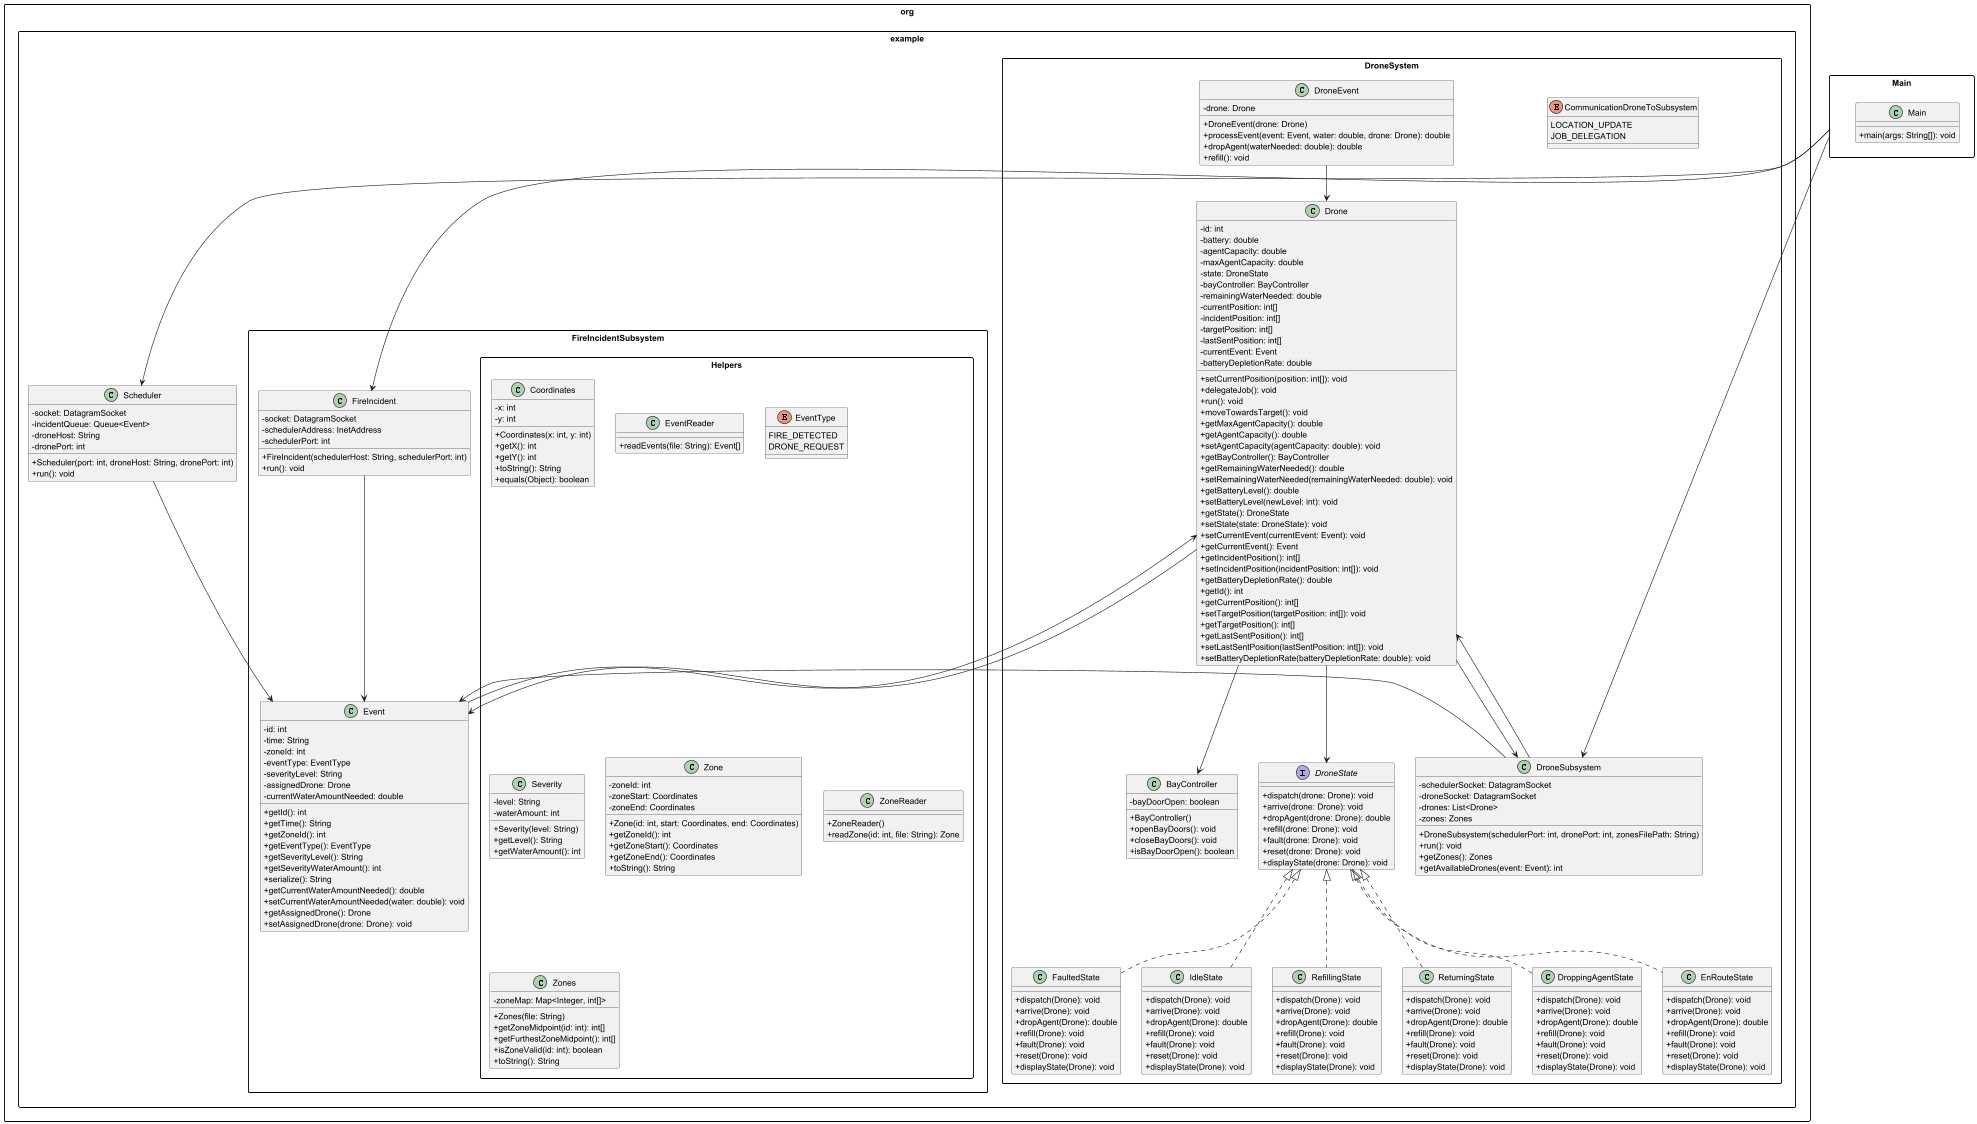

The diagram above was rendered by PlantUML. Its source (embedded in the PNG):
@startuml
skinparam packageStyle rectangle
skinparam classAttributeIconSize 0

package "Main" {
  class Main {
    + main(args: String[]): void
  }
}

package "org.example" {
  class Scheduler {
    - socket: DatagramSocket
    - incidentQueue: Queue<Event>
    - droneHost: String
    - dronePort: int
    + Scheduler(port: int, droneHost: String, dronePort: int)
    + run(): void
  }

  package DroneSystem {
    class BayController {
      - bayDoorOpen: boolean
      + BayController()
      + openBayDoors(): void
      + closeBayDoors(): void
      + isBayDoorOpen(): boolean
    }

    enum CommunicationDroneToSubsystem {
      LOCATION_UPDATE
      JOB_DELEGATION
    }

    interface DroneState {
      + dispatch(drone: Drone): void
      + arrive(drone: Drone): void
      + dropAgent(drone: Drone): double
      + refill(drone: Drone): void
      + fault(drone: Drone): void
      + reset(drone: Drone): void
      + displayState(drone: Drone): void
    }

    class Drone {
      - id: int
      - battery: double
      - agentCapacity: double
      - maxAgentCapacity: double
      - state: DroneState
      - bayController: BayController
      - remainingWaterNeeded: double
      - currentPosition: int[]
      - incidentPosition: int[]
      - targetPosition: int[]
      - lastSentPosition: int[]
      - currentEvent: Event
      - batteryDepletionRate: double
      + setCurrentPosition(position: int[]): void
      + delegateJob(): void
      + run(): void
      + moveTowardsTarget(): void
      + getMaxAgentCapacity(): double
      + getAgentCapacity(): double
      + setAgentCapacity(agentCapacity: double): void
      + getBayController(): BayController
      + getRemainingWaterNeeded(): double
      + setRemainingWaterNeeded(remainingWaterNeeded: double): void
      + getBatteryLevel(): double
      + setBatteryLevel(newLevel: int): void
      + getState(): DroneState
      + setState(state: DroneState): void
      + setCurrentEvent(currentEvent: Event): void
      + getCurrentEvent(): Event
      + getIncidentPosition(): int[]
      + setIncidentPosition(incidentPosition: int[]): void
      + getBatteryDepletionRate(): double
      + getId(): int
      + getCurrentPosition(): int[]
      + setTargetPosition(targetPosition: int[]): void
      + getTargetPosition(): int[]
      + getLastSentPosition(): int[]
      + setLastSentPosition(lastSentPosition: int[]): void
      + setBatteryDepletionRate(batteryDepletionRate: double): void
    }

    class DroneEvent {
      - drone: Drone
      + DroneEvent(drone: Drone)
      + processEvent(event: Event, water: double, drone: Drone): double
      + dropAgent(waterNeeded: double): double
      + refill(): void
    }

    class DroneSubsystem {
      - schedulerSocket: DatagramSocket
      - droneSocket: DatagramSocket
      - drones: List<Drone>
      - zones: Zones
      + DroneSubsystem(schedulerPort: int, dronePort: int, zonesFilePath: String)
      + run(): void
      + getZones(): Zones
      + getAvailableDrones(event: Event): int
    }

      class DroppingAgentState {
        + dispatch(Drone): void
        + arrive(Drone): void
        + dropAgent(Drone): double
        + refill(Drone): void
        + fault(Drone): void
        + reset(Drone): void
        + displayState(Drone): void
      }

      class EnRouteState {
        + dispatch(Drone): void
        + arrive(Drone): void
        + dropAgent(Drone): double
        + refill(Drone): void
        + fault(Drone): void
        + reset(Drone): void
        + displayState(Drone): void
      }

      class FaultedState {
        + dispatch(Drone): void
        + arrive(Drone): void
        + dropAgent(Drone): double
        + refill(Drone): void
        + fault(Drone): void
        + reset(Drone): void
        + displayState(Drone): void
      }

      class IdleState {
        + dispatch(Drone): void
        + arrive(Drone): void
        + dropAgent(Drone): double
        + refill(Drone): void
        + fault(Drone): void
        + reset(Drone): void
        + displayState(Drone): void
      }

      class RefillingState {
        + dispatch(Drone): void
        + arrive(Drone): void
        + dropAgent(Drone): double
        + refill(Drone): void
        + fault(Drone): void
        + reset(Drone): void
        + displayState(Drone): void
      }

      class ReturningState {
        + dispatch(Drone): void
        + arrive(Drone): void
        + dropAgent(Drone): double
        + refill(Drone): void
        + fault(Drone): void
        + reset(Drone): void
        + displayState(Drone): void
      }
  }

  package FireIncidentSubsystem {
    class FireIncident {
      - socket: DatagramSocket
      - schedulerAddress: InetAddress
      - schedulerPort: int
      + FireIncident(schedulerHost: String, schedulerPort: int)
      + run(): void
    }

    class Event {
      - id: int
      - time: String
      - zoneId: int
      - eventType: EventType
      - severityLevel: String
      - assignedDrone: Drone
      - currentWaterAmountNeeded: double
      + getId(): int
      + getTime(): String
      + getZoneId(): int
      + getEventType(): EventType
      + getSeverityLevel(): String
      + getSeverityWaterAmount(): int
      + serialize(): String
      + getCurrentWaterAmountNeeded(): double
      + setCurrentWaterAmountNeeded(water: double): void
      + getAssignedDrone(): Drone
      + setAssignedDrone(drone: Drone): void
    }

    package Helpers {
      class Coordinates {
        - x: int
        - y: int
        + Coordinates(x: int, y: int)
        + getX(): int
        + getY(): int
        + toString(): String
        + equals(Object): boolean
      }

      class EventReader {
        + readEvents(file: String): Event[]
      }

      enum EventType {
        FIRE_DETECTED
        DRONE_REQUEST
      }

      class Severity {
        - level: String
        - waterAmount: int
        + Severity(level: String)
        + getLevel(): String
        + getWaterAmount(): int
      }

      class Zone {
        - zoneId: int
        - zoneStart: Coordinates
        - zoneEnd: Coordinates
        + Zone(id: int, start: Coordinates, end: Coordinates)
        + getZoneId(): int
        + getZoneStart(): Coordinates
        + getZoneEnd(): Coordinates
        + toString(): String
      }

      class ZoneReader {
        + ZoneReader()
        + readZone(id: int, file: String): Zone
      }

      class Zones {
        - zoneMap: Map<Integer, int[]>
        + Zones(file: String)
        + getZoneMidpoint(id: int): int[]
        + getFurthestZoneMidpoint(): int[]
        + isZoneValid(id: int): boolean
        + toString(): String
      }
    }
  }
}

' === Relationships ===

' --- Main Dependencies ---
Main --> Scheduler
Main --> DroneSubsystem
Main --> FireIncident

' --- Drone Interactions ---
Drone --> DroneState
Drone --> DroneSubsystem
Drone --> Event
Drone --> BayController

DroneEvent --> Drone
DroneSubsystem --> Drone
DroneSubsystem --> Event
 
' --- DroneState Inheritance ---
DroneState <|.. DroppingAgentState
DroneState <|.. EnRouteState
DroneState <|.. FaultedState
DroneState <|.. IdleState
DroneState <|.. RefillingState
DroneState <|.. ReturningState

' --- Event Relationships ---
Event --> Drone

' --- FireIncident and Scheduler ---
FireIncident --> Event
Scheduler --> Event


@enduml